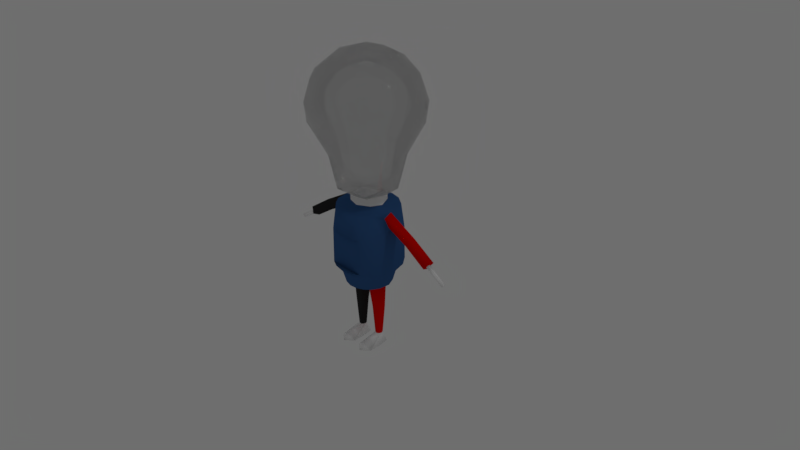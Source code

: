 # Source: bulb_player.blend  (saved by Blender 2.79.0; exported with 4.5.12 LTS)
import bpy
from mathutils import Matrix  # noqa: F401  (used for matrix-valued properties, if any)

bpy.ops.wm.read_factory_settings(use_empty=True)
scene = bpy.context.scene
scene.name = 'Scene'

# ---- collections
col_collection_1 = bpy.data.collections.new('Collection 1'); scene.collection.children.link(col_collection_1)

# ---- materials (node trees are filled in below, after node groups)
mat_wire = bpy.data.materials.new('wire')
mat_wire.alpha_threshold = 0.0
mat_wire.roughness = 0.5
mat_red_arm = bpy.data.materials.new('red_arm')
mat_red_arm.alpha_threshold = 0.0
mat_red_arm.roughness = 0.5
mat_black_arm = bpy.data.materials.new('black_arm')
mat_black_arm.alpha_threshold = 0.0
mat_black_arm.roughness = 0.5
mat_body = bpy.data.materials.new('body')
mat_body.alpha_threshold = 0.0
mat_body.roughness = 0.5
mat_glass = bpy.data.materials.new('glass')
mat_glass.alpha_threshold = 0.0
mat_glass.roughness = 0.5

# ---- material node trees
mat_wire.use_nodes = True; mat_wire.node_tree.nodes.clear()
_N = mat_wire.node_tree.nodes; _L = mat_wire.node_tree.links
n0 = _N.new('ShaderNodeOutputMaterial'); n0.name = 'Material Output'; n0.location = (300, 300)
n1 = _N.new('ShaderNodeBsdfDiffuse'); n1.name = 'Diffuse BSDF'; n1.location = (10, 300)
n1.inputs[0].default_value = (1.0, 1.0, 1.0, 1.0)
_L.new(n1.outputs[0], n0.inputs[0])
n0.is_active_output = True
mat_red_arm.use_nodes = True; mat_red_arm.node_tree.nodes.clear()
_N = mat_red_arm.node_tree.nodes; _L = mat_red_arm.node_tree.links
n0 = _N.new('ShaderNodeOutputMaterial'); n0.name = 'Material Output'; n0.location = (300, 300)
n1 = _N.new('ShaderNodeBsdfDiffuse'); n1.name = 'Diffuse BSDF'; n1.location = (10, 300)
n1.inputs[0].default_value = (0.8, 0.002071, 0.0, 1.0)
_L.new(n1.outputs[0], n0.inputs[0])
n0.is_active_output = True
mat_black_arm.use_nodes = True; mat_black_arm.node_tree.nodes.clear()
_N = mat_black_arm.node_tree.nodes; _L = mat_black_arm.node_tree.links
n0 = _N.new('ShaderNodeOutputMaterial'); n0.name = 'Material Output'; n0.location = (300, 300)
n1 = _N.new('ShaderNodeBsdfDiffuse'); n1.name = 'Diffuse BSDF'; n1.location = (10, 300)
n1.inputs[0].default_value = (0.02721, 0.02721, 0.02721, 1.0)
_L.new(n1.outputs[0], n0.inputs[0])
n0.is_active_output = True
mat_body.use_nodes = True; mat_body.node_tree.nodes.clear()
_N = mat_body.node_tree.nodes; _L = mat_body.node_tree.links
n0 = _N.new('ShaderNodeOutputMaterial'); n0.name = 'Material Output'; n0.location = (300, 300)
n1 = _N.new('ShaderNodeBsdfDiffuse'); n1.name = 'Diffuse BSDF'; n1.location = (10, 300)
n1.inputs[0].default_value = (0.03574, 0.1062, 0.281, 1.0)
_L.new(n1.outputs[0], n0.inputs[0])
n0.is_active_output = True
mat_glass.use_nodes = True; mat_glass.node_tree.nodes.clear()
_N = mat_glass.node_tree.nodes; _L = mat_glass.node_tree.links
n0 = _N.new('ShaderNodeBsdfGlass'); n0.name = 'Glass BSDF'; n0.location = (-91, 243)
n0.distribution = 'BECKMANN'
n0.inputs[0].default_value = (0.8, 0.8, 0.8, 1.0)
n0.inputs[2].default_value = 1.45
n1 = _N.new('ShaderNodeOutputMaterial'); n1.name = 'Material Output'; n1.location = (300, 300)
n2 = _N.new('ShaderNodeMixShader'); n2.name = 'Mix Shader'; n2.location = (139, 279)
n3 = _N.new('ShaderNodeBsdfTransparent'); n3.name = 'Transparent BSDF'; n3.location = (84, 457)
_L.new(n0.outputs[0], n2.inputs[1])
_L.new(n3.outputs[0], n2.inputs[2])
_L.new(n2.outputs[0], n1.inputs[0])
n1.is_active_output = True

# ---- world
world_world = bpy.data.worlds.new('World'); scene.world = world_world
world_world.color = (0.1574, 0.1574, 0.1574)
world_world.use_sun_shadow = False
world_world.sun_shadow_jitter_overblur = 0.0
world_world.cycles.sampling_method = 'MANUAL'

# ---- cameras
cam_camera = bpy.data.cameras.new('Camera')
cam_camera.clip_end = 100.0
cam_camera.lens = 35.0
cam_camera.sensor_width = 32.0
cam_camera.sensor_height = 18.0
cam_camera.ortho_scale = 7.314
cam_camera.dof.focus_distance = 0.0

# ---- lights
light_lamp = bpy.data.lights.new('Lamp', 'POINT')
light_lamp.transmission_factor = 0.0
light_lamp.cutoff_distance = 30.0
light_lamp.energy = 100.0
light_lamp.shadow_buffer_clip_start = 1.001
light_lamp.shadow_soft_size = 0.1
light_lamp.shadow_maximum_resolution = 0.006
light_lamp.use_absolute_resolution = True

# ---- meshes
me_cylinder_008 = bpy.data.meshes.new('Cylinder.008')
me_cylinder_008.from_pydata([(-0.007324, 0.2979, -0.8335), (-0.001143, 0.4037, 0.2524), (0.1393, 0.2621, -0.8335), (0.1538, 0.3691, 0.2524), (0.2326, 0.1883, -0.8335), (0.2957, 0.2775, 0.2524), (0.3001, 0.0582, -0.8335), (0.39, 0.1062, 0.2524), (0.2936, -0.0926, -0.8335), (0.4028, 0.00415, 0.2524), (0.2417, -0.195, -0.8335), (0.3338, -0.2411, 0.2524), (0.169, -0.2616, -0.8335), (0.07916, -0.3034, -0.8335), (0.1842, -0.3669, 0.2524), (-0.02952, -0.3122, -0.8335), (0.03161, -0.4103, 0.2524), (-0.1387, -0.2806, -0.8335), (-0.1575, -0.3826, 0.2524), (-0.2508, -0.1862, -0.8335), (-0.2874, -0.2913, 0.2524), (-0.3631, -0.1903, 0.2524), (-0.3025, -0.04442, -0.8335), (-0.4064, 0.005451, 0.2502), (-0.3881, 0.1198, 0.2524), (-0.2864, 0.1013, -0.8335), (-0.1767, 0.2419, -0.8335), (-0.3109, 0.2584, 0.2524), (-0.1865, 0.3569, 0.2524), (0.04662, 0.4456, -0.06055), (0.2194, 0.3908, -0.06602), (0.3179, 0.314, -0.06668), (0.4007, 0.2044, -0.07134), (0.4499, 0.03927, -0.0659), (0.4325, -0.1367, -0.0659), (0.3514, -0.2884, -0.06063), (0.2495, -0.3801, -0.06668), (0.138, -0.4362, -0.06667), (-0.001144, -0.4561, -0.06668), (-0.125, -0.4408, -0.06666), (-0.2518, -0.3801, -0.06668), (-0.3537, -0.2884, -0.06063), (-0.4356, -0.1368, -0.07711), (-0.4523, -0.00499, -0.06668), (-0.4348, 0.1267, -0.0659), (-0.3514, 0.2827, -0.0659), (-0.2184, 0.3918, -0.06063), (-0.08916, 0.4375, -0.06668), (0.1315, 0.4328, -0.5433), (0.289, 0.3487, -0.5433), (0.4022, 0.2108, -0.5433), (0.4541, 0.04001, -0.5433), (0.4367, -0.1376, -0.5433), (0.3524, -0.2961, -0.5378), (0.2526, -0.3875, -0.5428), (0.1343, -0.4415, -0.5428), (-0.001144, -0.4603, -0.5428), (-0.1416, -0.4402, -0.5428), (-0.2541, -0.3836, -0.5428), (-0.3573, -0.2931, -0.5387), (-0.4395, -0.1331, -0.5477), (-0.4564, 0.03969, -0.5433), (-0.4047, 0.2105, -0.5433), (-0.2915, 0.3485, -0.5433), (-0.1754, 0.4157, -0.5428), (-0.04131, 0.4499, -0.5477), (-0.03364, 0.006685, -0.9097), (-0.1625, -0.1596, 0.3969), (-0.1625, -0.1596, 0.2896), (0.01041, -0.2143, 0.2912), (-0.2391, -0.007016, 0.2821), (0.1763, -0.1294, 0.2938), (0.2248, 0.02374, 0.2852), (-0.1738, 0.1569, 0.2894), (-0.003691, 0.2234, 0.291), (0.1452, 0.1861, 0.2931), (0.01041, -0.2143, 0.3958), (-0.2391, -0.007016, 0.3967), (0.1763, -0.1294, 0.3962), (0.2248, 0.02374, 0.3948), (-0.1738, 0.1569, 0.3975), (-0.003691, 0.2234, 0.3963), (0.1452, 0.1861, 0.3962), (0.2777, -0.2342, -0.6566), (-0.2832, -0.2304, -0.6574), (-0.006447, -0.365, -0.657), (-0.3387, -0.1239, -0.6575), (-0.09948, -0.3516, -0.6571), (0.1984, -0.3075, -0.6567), (-0.1197, -0.3458, -0.6572), (-0.3476, -0.09941, -0.6575), (-0.3586, 0.01579, -0.6575), (0.3563, 0.03485, -0.6564), (0.1034, -0.3509, -0.6568), (0.3435, -0.1106, -0.6565), (-0.1942, -0.3083, -0.6573), (-0.02929, 0.3513, -0.657), (0.3217, 0.1485, -0.6565), (-0.1491, 0.3178, -0.6572), (-0.3556, 0.04276, -0.6575), (0.08579, 0.3396, -0.6569), (0.2341, 0.2638, -0.6566), (-0.2261, 0.2734, -0.6573), (0.3095, 0.1721, -0.6565), (0.1125, 0.3331, -0.6568), (0.2172, 0.2772, -0.6567), (-0.3213, 0.1559, -0.6575), (-0.4263, -0.05183, 0.06364), (-0.3969, -0.09047, 0.1878), (-0.411, 0.09058, 0.1307), (-1.086, 0.06844, -0.2041), (-1.108, -0.04343, -0.1705), (-1.057, -0.07298, -0.251), (-1.035, 0.01066, -0.286), (-0.7114, -0.01333, -0.08246), (-0.7234, -0.05684, -0.0645), (-0.7519, -0.07508, -0.02158), (-0.7795, -0.05958, 0.01999), (-0.7912, -0.01684, 0.03762), (-0.7264, 0.04153, -0.0599), (-0.7796, 0.04188, 0.02021), (-0.7544, 0.07163, -0.01779), (-1.317, -0.001702, -0.4119), (-1.325, -0.03361, -0.3985), (-1.345, -0.02234, -0.3678), (-1.337, 0.02034, -0.3806), (-1.187, 0.02034, -0.289), (-1.195, -0.02234, -0.2762), (-1.176, -0.03361, -0.3069), (-1.167, -0.001702, -0.3203), (-1.057, -0.001702, -0.2501), (-1.066, -0.03361, -0.2367), (-1.085, -0.02234, -0.206), (-1.077, 0.02034, -0.2188), (0.4131, 0.0804, 0.1297), (0.4231, -0.05074, 0.06486), (0.3902, -0.08957, 0.1889), (1.082, 0.06844, -0.2041), (1.103, -0.04343, -0.1705), (1.052, -0.07298, -0.251), (1.03, 0.01066, -0.286), (0.7068, -0.01333, -0.08246), (0.7188, -0.05684, -0.0645), (0.7473, -0.07508, -0.02158), (0.7749, -0.05958, 0.01999), (0.7866, -0.01684, 0.03762), (0.7218, 0.04153, -0.0599), (0.775, 0.04188, 0.02021), (0.7498, 0.07163, -0.01779), (1.312, -0.001702, -0.4119), (1.321, -0.03361, -0.3985), (1.34, -0.02234, -0.3678), (1.332, 0.02034, -0.3806), (1.182, 0.02034, -0.289), (1.191, -0.02234, -0.2762), (1.171, -0.03361, -0.3069), (1.163, -0.001702, -0.3203), (1.053, -0.001702, -0.2501), (1.061, -0.03361, -0.2367), (1.081, -0.02234, -0.206), (1.073, 0.02034, -0.2188), (-0.1863, 0.02902, -1.579), (-0.2016, 0.0784, -0.866), (-0.1163, 0.02902, -1.579), (-0.06239, 0.07987, -0.8953), (-0.1863, -0.039, -1.579), (-0.2051, -0.09361, -0.8558), (-0.1163, -0.039, -1.579), (-0.06381, -0.1126, -0.8974), (-0.2115, 0.04943, -1.187), (-0.0911, 0.04943, -1.187), (-0.0911, -0.05941, -1.187), (-0.2115, -0.05941, -1.187), (-0.1513, 0.04703, -1.579), (-0.1413, 0.1214, -0.8776), (-0.1513, -0.05701, -1.579), (-0.1367, -0.1419, -0.8711), (-0.1513, -0.08823, -1.187), (-0.1513, 0.07825, -1.187), (-0.1024, -0.004991, -1.579), (-0.2002, -0.004991, -1.579), (-0.2397, -0.003754, -0.8504), (-0.2355, -0.004991, -1.187), (-0.06712, -0.004991, -1.187), (-0.2232, 0.06562, -1.715), (-0.07941, 0.06562, -1.715), (-0.2642, -0.2588, -1.715), (-0.03847, -0.2588, -1.715), (-0.1513, 0.09119, -1.715), (-0.1513, -0.3518, -1.715), (-0.05078, -0.08306, -1.715), (-0.2518, -0.08306, -1.715), (-0.1513, -0.08306, -1.715), (-0.1513, -0.2957, -1.615), (0.06242, 0.08074, -0.8963), (0.1659, -0.1336, -0.8548), (0.2273, -0.08741, -0.8523), (0.2527, -0.004991, -0.8523), (0.219, 0.07783, -0.8624), (0.1587, 0.1235, -0.8687), (0.04008, -0.007195, -0.9102), (0.07559, -0.08781, -0.8958), (0.1327, 0.02902, -1.579), (0.2026, 0.02902, -1.579), (0.1327, -0.039, -1.579), (0.2026, -0.039, -1.579), (0.1074, 0.04943, -1.187), (0.2279, 0.04943, -1.187), (0.2279, -0.05941, -1.187), (0.1074, -0.05941, -1.187), (0.1677, 0.04703, -1.579), (0.1677, -0.05701, -1.579), (0.1677, -0.08823, -1.187), (0.1677, 0.07825, -1.187), (0.2166, -0.004991, -1.579), (0.1188, -0.004991, -1.579), (0.08347, -0.004991, -1.187), (0.2519, -0.004991, -1.187), (0.09576, 0.06562, -1.715), (0.2396, 0.06562, -1.715), (0.05482, -0.2588, -1.715), (0.2805, -0.2588, -1.715), (0.1677, 0.09119, -1.715), (0.1677, -0.3518, -1.715), (0.2682, -0.08306, -1.715), (0.06713, -0.08306, -1.715), (0.1677, -0.08306, -1.715), (0.1677, -0.2957, -1.615)], [], [(30, 5, 31), (31, 5, 32), (7, 134, 33, 32), (11, 35, 34), (14, 37, 36), (16, 38, 37), (18, 40, 39), (41, 21, 42), (1, 29, 47), (46, 64, 63), (45, 63, 62), (44, 62, 61), (30, 49, 48), (29, 48, 65), (48, 104, 100), (49, 101, 105), (50, 97, 103), (57, 89, 87), (60, 90, 86), (61, 99, 91), (36, 35, 11, 14), (3, 5, 30), (5, 7, 32), (7, 9, 134), (9, 11, 34, 135, 136), (3, 30, 29, 1), (39, 38, 16, 18), (14, 16, 37), (20, 41, 40, 18), (44, 43, 107, 109), (20, 21, 41), (21, 23, 108, 107, 42), (45, 44, 109, 24, 27), (46, 45, 27, 28), (14, 11, 71, 69, 16), (47, 46, 28, 1), (47, 65, 64, 46), (22, 25, 26, 174, 162, 181), (47, 29, 65), (61, 60, 42, 43), (45, 46, 63), (44, 45, 62), (43, 44, 61), (42, 60, 59, 41), (59, 58, 40, 41), (36, 54, 53, 35), (53, 52, 34, 35), (52, 51, 33, 34), (51, 50, 32, 33), (50, 49, 31, 32), (8, 6, 92, 94), (30, 31, 49), (29, 30, 48), (65, 48, 100, 96), (48, 49, 105, 104), (49, 50, 103, 101), (50, 51, 92, 97), (10, 8, 94, 83), (12, 10, 83, 88), (55, 93, 88, 54), (56, 85, 93, 55), (19, 17, 95, 84), (56, 57, 87, 85), (57, 58, 95, 89), (26, 25, 106, 102), (59, 60, 86, 84), (60, 61, 91, 90), (61, 62, 106, 99), (0, 26, 98, 96), (63, 64, 98, 102), (37, 38, 39, 40, 36), (58, 57, 56, 55, 54), (195, 12, 13, 201), (194, 164, 0), (164, 194, 200, 66), (16, 69, 68, 20, 18), (75, 74, 81, 82), (23, 70, 73, 27, 24), (5, 3, 1, 74, 75), (27, 73, 74, 1, 28), (72, 75, 82, 79), (20, 68, 70, 23, 21), (71, 72, 79, 78), (75, 72, 9, 7, 5), (68, 69, 76, 67), (69, 71, 78, 76), (73, 70, 77, 80), (72, 71, 11, 9), (70, 68, 67, 77), (74, 73, 80, 81), (78, 79, 82, 81, 80, 77, 67, 76), (86, 90, 22, 19), (83, 94, 52, 53), (88, 93, 13, 12), (84, 95, 58, 59), (89, 95, 17), (84, 86, 19), (94, 92, 51, 52), (87, 89, 17, 15), (88, 83, 53, 54), (93, 85, 15, 13), (85, 87, 15), (90, 91, 22), (100, 104, 2, 0), (96, 100, 0), (101, 103, 4), (103, 97, 6, 4), (99, 106, 25), (102, 98, 26), (105, 101, 4, 2), (104, 105, 2), (97, 92, 6), (91, 99, 25, 22), (102, 106, 62, 63), (96, 98, 64, 65), (107, 43, 42), (109, 23, 24), (110, 120, 121), (111, 117, 118), (112, 115, 116), (113, 119, 114), (110, 111, 118, 120), (111, 112, 116, 117), (112, 113, 114, 115), (113, 110, 121, 119), (108, 107, 109, 23), (116, 115, 107, 108), (117, 116, 108), (115, 114, 107), (118, 117, 108, 23), (133, 126, 127, 132), (119, 121, 109), (120, 118, 23), (114, 119, 109, 107), (121, 120, 23, 109), (128, 123, 122, 129), (126, 125, 124, 127), (132, 127, 128, 131), (130, 129, 126, 133), (110, 133, 132, 111), (113, 130, 133, 110), (125, 122, 123, 124), (131, 128, 129, 130), (127, 124, 123, 128), (111, 132, 131, 112), (129, 122, 125, 126), (112, 131, 130, 113), (134, 135, 34, 33), (137, 148, 147), (138, 145, 144), (139, 143, 142), (140, 141, 146), (137, 147, 145, 138), (138, 144, 143, 139), (139, 142, 141, 140), (140, 146, 148, 137), (136, 9, 134, 135), (143, 136, 135, 142), (144, 136, 143), (142, 135, 141), (145, 9, 136, 144), (160, 159, 154, 153), (146, 134, 148), (147, 9, 145), (141, 135, 134, 146), (148, 134, 9, 147), (155, 156, 149, 150), (153, 154, 151, 152), (159, 158, 155, 154), (157, 160, 153, 156), (137, 138, 159, 160), (140, 137, 160, 157), (152, 151, 150, 149), (158, 157, 156, 155), (154, 155, 150, 151), (138, 139, 158, 159), (156, 153, 152, 149), (139, 140, 157, 158), (178, 174, 164, 170), (183, 66, 168, 171), (177, 176, 166, 172), (182, 181, 162, 169), (165, 180, 191, 186), (180, 182, 169, 161), (175, 177, 172, 165), (179, 183, 171, 167), (173, 178, 170, 163), (161, 169, 178, 173), (167, 171, 177, 175), (179, 167, 187, 190), (171, 168, 176, 177), (169, 162, 174, 178), (180, 161, 184, 191), (163, 170, 183, 179), (165, 172, 182, 180), (181, 166, 176, 19, 22), (167, 175, 193, 187), (172, 166, 181, 182), (170, 164, 66, 183), (192, 189, 186, 191), (190, 187, 189, 192), (185, 190, 192, 188), (188, 192, 191, 184), (163, 179, 190, 185), (175, 165, 186, 193), (161, 173, 188, 184), (173, 163, 185, 188), (187, 193, 189), (193, 186, 189), (164, 174, 26), (195, 201, 200, 194, 199, 198, 197, 196), (196, 197, 8, 10, 12, 195), (213, 199, 198, 207), (217, 197, 196, 208), (212, 195, 201, 209), (216, 200, 194, 206), (204, 215, 225, 220), (194, 0, 2, 4, 199), (215, 216, 206, 202), (211, 212, 209, 204), (214, 217, 208, 205), (210, 213, 207, 203), (202, 206, 213, 210), (205, 208, 212, 211), (214, 205, 221, 224), (208, 196, 195, 212), (206, 194, 199, 213), (215, 202, 218, 225), (0, 164, 26), (203, 207, 217, 214), (204, 209, 216, 215), (205, 211, 227, 221), (209, 201, 200, 216), (207, 198, 197, 217), (226, 223, 220, 225), (224, 221, 223, 226), (219, 224, 226, 222), (222, 226, 225, 218), (203, 214, 224, 219), (211, 204, 220, 227), (202, 210, 222, 218), (210, 203, 219, 222), (221, 227, 223), (227, 220, 223), (201, 168, 66, 200), (201, 13, 15, 168), (168, 15, 17, 19, 176), (8, 197, 6), (6, 197, 198, 199, 4), (54, 36, 40, 58)])
me_cylinder_008.polygons.foreach_set('use_smooth', [True] * 250)
me_cylinder_008.polygons.foreach_set('material_index', [3, 3, 3, 3, 3, 3, 3, 3, 3, 3, 3, 3, 3, 3, 3, 3, 3, 3, 3, 3, 3, 3, 3, 3, 3, 3, 3, 3, 3, 3, 3, 3, 3, 3, 3, 3, 3, 3, 3, 3, 3, 3, 3, 3, 3, 3, 3, 3, 3, 3, 3, 3, 3, 3, 3, 3, 3, 3, 3, 3, 3, 3, 3, 3, 3, 3, 3, 3, 3, 3, 3, 3, 3, 3, 3, 3, 0, 3, 3, 3, 0, 3, 0, 3, 0, 0, 0, 3, 0, 0, 0, 3, 3, 3, 3, 3, 3, 3, 3, 3, 3, 3, 3, 3, 3, 3, 3, 3, 3, 3, 3, 3, 3, 3, 3, 3, 3, 2, 2, 2, 2, 2, 2, 2, 2, 3, 2, 2, 2, 2, 0, 2, 2, 2, 2, 0, 0, 0, 0, 2, 2, 0, 0, 0, 2, 0, 2, 3, 1, 1, 1, 1, 1, 1, 1, 1, 3, 1, 1, 1, 1, 0, 1, 1, 1, 1, 0, 0, 0, 0, 1, 1, 0, 0, 0, 1, 0, 1, 2, 2, 2, 2, 0, 2, 2, 2, 2, 2, 2, 0, 2, 2, 0, 2, 2, 3, 0, 2, 2, 0, 0, 0, 0, 0, 0, 0, 0, 0, 0, 3, 1, 3, 1, 1, 1, 1, 0, 3, 1, 1, 1, 1, 1, 1, 0, 1, 1, 0, 3, 1, 1, 0, 1, 1, 0, 0, 0, 0, 0, 0, 0, 0, 0, 0, 3, 3, 3, 3, 3, 3])
_uv = me_cylinder_008.uv_layers.new(name='UVMap')
_uv.uv.foreach_set('vector', [0.827, 0.1347, 0.8545, 0.01719, 0.8632, 0.1354, 0.2413, 0.7634, 0.2277, 0.8821, 0.2032, 0.761, 0.167, 0.8813, 0.158, 0.8356, 0.1436, 0.7627, 0.2032, 0.761, 0.03734, 0.8821, 0.01994, 0.7657, 0.07815, 0.7629, 0.3822, 0.01664, 0.3995, 0.135, 0.3581, 0.1351, 0.4388, 0.01655, 0.4511, 0.135, 0.3995, 0.135, 0.5087, 0.01659, 0.5436, 0.1351, 0.4969, 0.135, 0.05639, 0.1328, 0.09279, 0.01657, 0.1161, 0.1389, 0.7452, 0.01655, 0.7633, 0.1324, 0.713, 0.1349, 0.665, 0.1331, 0.6815, 0.3119, 0.6383, 0.3127, 0.2656, 0.1348, 0.2868, 0.3121, 0.2419, 0.3121, 0.2127, 0.1347, 0.2419, 0.3121, 0.1819, 0.3121, 0.827, 0.1347, 0.8531, 0.3122, 0.7952, 0.3117, 0.7633, 0.1324, 0.7952, 0.3117, 0.7313, 0.3134, 0.7952, 0.3117, 0.7985, 0.3323, 0.7862, 0.3323, 0.8531, 0.3122, 0.8543, 0.3327, 0.8466, 0.3326, 0.2049, 0.5857, 0.197, 0.5654, 0.2074, 0.5655, 0.503, 0.3118, 0.5059, 0.3327, 0.4966, 0.3327, 0.1177, 0.3137, 0.1222, 0.3329, 0.1105, 0.3329, 0.1819, 0.3121, 0.1878, 0.3329, 0.1756, 0.3329, 0.3581, 0.1351, 0.3201, 0.133, 0.3264, 0.01688, 0.3822, 0.01664, 0.8024, 0.01667, 0.8545, 0.01719, 0.827, 0.1347, 0.2277, 0.8821, 0.167, 0.8813, 0.2032, 0.761, 0.167, 0.8813, 0.109, 0.8813, 0.158, 0.8356, 0.109, 0.8813, 0.03734, 0.8821, 0.07815, 0.7629, 0.09445, 0.8254, 0.08369, 0.8579, 0.8024, 0.01667, 0.827, 0.1347, 0.7633, 0.1324, 0.7452, 0.01655, 0.4969, 0.135, 0.4511, 0.135, 0.4388, 0.01655, 0.5087, 0.01659, 0.3822, 0.01664, 0.4388, 0.01655, 0.3995, 0.135, 0.5565, 0.01676, 0.581, 0.133, 0.5436, 0.1351, 0.5087, 0.01659, 0.2127, 0.1347, 0.1653, 0.135, 0.1582, 0.07642, 0.2096, 0.06049, 0.05197, 0.01659, 0.09279, 0.01657, 0.05639, 0.1328, 0.09279, 0.01657, 0.1509, 0.01655, 0.1239, 0.04015, 0.1345, 0.0744, 0.1161, 0.1389, 0.2656, 0.1348, 0.2127, 0.1347, 0.2096, 0.06049, 0.2078, 0.01655, 0.2547, 0.01656, 0.665, 0.1331, 0.6154, 0.136, 0.63, 0.01791, 0.6764, 0.01707, 0.5824, 0.6434, 0.5528, 0.7096, 0.4971, 0.6646, 0.5106, 0.5967, 0.5824, 0.5845, 0.713, 0.1349, 0.665, 0.1331, 0.6764, 0.01707, 0.7452, 0.01655, 0.713, 0.1349, 0.7313, 0.3134, 0.6815, 0.3119, 0.665, 0.1331, 0.6566, 0.5054, 0.7179, 0.4668, 0.8059, 0.4662, 0.7658, 0.5134, 0.7219, 0.491, 0.6766, 0.5001, 0.713, 0.1349, 0.7633, 0.1324, 0.7313, 0.3134, 0.1819, 0.3121, 0.1177, 0.3137, 0.1161, 0.1389, 0.1653, 0.135, 0.6154, 0.136, 0.665, 0.1331, 0.6383, 0.3127, 0.2127, 0.1347, 0.2656, 0.1348, 0.2419, 0.3121, 0.1653, 0.135, 0.2127, 0.1347, 0.1819, 0.3121, 0.1161, 0.1389, 0.1177, 0.3137, 0.0549, 0.3104, 0.05639, 0.1328, 0.0549, 0.3104, 0.01649, 0.3119, 0.01762, 0.1351, 0.05639, 0.1328, 0.3581, 0.1351, 0.357, 0.3119, 0.3198, 0.3103, 0.3201, 0.133, 0.01649, 0.5885, 0.07729, 0.5856, 0.07815, 0.7629, 0.01994, 0.7657, 0.07729, 0.5856, 0.1433, 0.5854, 0.1436, 0.7627, 0.07815, 0.7629, 0.1433, 0.5854, 0.2049, 0.5857, 0.2032, 0.761, 0.1436, 0.7627, 0.2049, 0.5857, 0.2527, 0.5866, 0.2413, 0.7634, 0.2032, 0.761, 0.0835, 0.4658, 0.158, 0.4655, 0.1458, 0.5651, 0.07834, 0.5653, 0.827, 0.1347, 0.8632, 0.1354, 0.8531, 0.3122, 0.7633, 0.1324, 0.827, 0.1347, 0.7952, 0.3117, 0.7313, 0.3134, 0.7952, 0.3117, 0.7862, 0.3323, 0.7331, 0.3324, 0.7952, 0.3117, 0.8531, 0.3122, 0.8466, 0.3326, 0.7985, 0.3323, 0.2527, 0.5866, 0.2049, 0.5857, 0.2074, 0.5655, 0.2471, 0.5662, 0.2049, 0.5857, 0.1433, 0.5854, 0.1458, 0.5651, 0.197, 0.5654, 0.03119, 0.4665, 0.0835, 0.4658, 0.07834, 0.5653, 0.01918, 0.5661, 0.3675, 0.4325, 0.3314, 0.4327, 0.3219, 0.3327, 0.3588, 0.3326, 0.4009, 0.3118, 0.4028, 0.3326, 0.3588, 0.3326, 0.357, 0.3119, 0.4511, 0.3118, 0.4536, 0.3326, 0.4028, 0.3326, 0.4009, 0.3118, 0.5744, 0.4327, 0.5194, 0.4325, 0.5402, 0.3329, 0.5809, 0.3331, 0.4511, 0.3118, 0.503, 0.3118, 0.4966, 0.3327, 0.4536, 0.3326, 0.503, 0.3118, 0.5445, 0.3119, 0.5402, 0.3329, 0.5059, 0.3327, 0.2772, 0.4324, 0.2159, 0.4324, 0.2374, 0.3329, 0.2851, 0.3329, 0.0549, 0.3104, 0.1177, 0.3137, 0.1105, 0.3329, 0.05822, 0.3329, 0.1177, 0.3137, 0.1819, 0.3121, 0.1756, 0.3329, 0.1222, 0.3329, 0.1819, 0.3121, 0.2419, 0.3121, 0.2374, 0.3329, 0.1878, 0.3329, 0.7425, 0.4323, 0.6587, 0.4331, 0.6776, 0.3329, 0.7331, 0.3324, 0.6383, 0.3127, 0.6815, 0.3119, 0.6776, 0.3329, 0.6418, 0.3335, 0.9035, 0.3826, 0.8962, 0.331, 0.9018, 0.2849, 0.9243, 0.2379, 0.9243, 0.4241, 0.9238, 0.2048, 0.9032, 0.1628, 0.8962, 0.1106, 0.9035, 0.06034, 0.9238, 0.01655, 0.0, 0.0, 0.0, 0.0, 0.0, 0.0, 0.0, 0.0, 0.8233, 0.6201, 0.7764, 0.5622, 0.8795, 0.5147, 0.0, 0.0, 0.0, 0.0, 0.0, 0.0, 0.0, 0.0, 0.5824, 0.5845, 0.5106, 0.5967, 0.4736, 0.5405, 0.5078, 0.4826, 0.5534, 0.5197, 0.945, 0.5848, 0.9446, 0.5296, 0.9835, 0.5296, 0.9832, 0.5848, 0.4055, 0.4658, 0.4115, 0.5286, 0.3598, 0.5686, 0.3097, 0.53, 0.3512, 0.4884, 0.3643, 0.7487, 0.3174, 0.7073, 0.2893, 0.6554, 0.3533, 0.6361, 0.3817, 0.6855, 0.3097, 0.53, 0.3598, 0.5686, 0.3533, 0.6361, 0.2893, 0.6554, 0.2872, 0.5845, 0.8972, 0.8542, 0.9008, 0.7963, 0.9389, 0.7961, 0.9378, 0.854, 0.5078, 0.4826, 0.4736, 0.5405, 0.4115, 0.5286, 0.4055, 0.4658, 0.4642, 0.4658, 0.901, 0.9122, 0.8972, 0.8542, 0.9378, 0.854, 0.9389, 0.9121, 0.3817, 0.6855, 0.4475, 0.6975, 0.4924, 0.7535, 0.4348, 0.765, 0.3643, 0.7487, 0.8246, 0.922, 0.8253, 0.858, 0.864, 0.858, 0.8643, 0.922, 0.8253, 0.858, 0.8261, 0.7961, 0.864, 0.7961, 0.864, 0.858, 0.4762, 0.9151, 0.4736, 0.8581, 0.516, 0.8582, 0.5162, 0.9152, 0.4475, 0.6975, 0.4971, 0.6646, 0.5528, 0.7096, 0.4924, 0.7535, 0.4736, 0.8581, 0.4765, 0.7981, 0.5162, 0.7981, 0.516, 0.8582, 0.9446, 0.5296, 0.9435, 0.4662, 0.9835, 0.4662, 0.9835, 0.5296, 0.4394, 0.9166, 0.3964, 0.9578, 0.3295, 0.9578, 0.2928, 0.9142, 0.2872, 0.8466, 0.3311, 0.7981, 0.3943, 0.7987, 0.4406, 0.8474, 0.1105, 0.3329, 0.1222, 0.3329, 0.1457, 0.4324, 0.07293, 0.4324, 0.01918, 0.5661, 0.07834, 0.5653, 0.07729, 0.5856, 0.01649, 0.5885, 0.3588, 0.3326, 0.4028, 0.3326, 0.412, 0.4324, 0.3675, 0.4325, 0.5809, 0.3331, 0.5402, 0.3329, 0.5445, 0.3119, 0.5824, 0.3106, 0.5059, 0.3327, 0.5402, 0.3329, 0.5194, 0.4325, 0.05822, 0.3329, 0.1105, 0.3329, 0.07293, 0.4324, 0.07834, 0.5653, 0.1458, 0.5651, 0.1433, 0.5854, 0.07729, 0.5856, 0.4966, 0.3327, 0.5059, 0.3327, 0.5194, 0.4325, 0.4657, 0.4324, 0.3588, 0.3326, 0.3219, 0.3327, 0.3198, 0.3103, 0.357, 0.3119, 0.4028, 0.3326, 0.4536, 0.3326, 0.4657, 0.4324, 0.412, 0.4324, 0.4536, 0.3326, 0.4966, 0.3327, 0.4657, 0.4324, 0.1222, 0.3329, 0.1756, 0.3329, 0.1457, 0.4324, 0.7862, 0.3323, 0.7985, 0.3323, 0.8147, 0.4325, 0.7425, 0.4323, 0.7331, 0.3324, 0.7862, 0.3323, 0.7425, 0.4323, 0.2471, 0.5662, 0.2074, 0.5655, 0.2195, 0.4662, 0.2074, 0.5655, 0.197, 0.5654, 0.158, 0.4655, 0.2195, 0.4662, 0.1878, 0.3329, 0.2374, 0.3329, 0.2159, 0.4324, 0.6418, 0.3335, 0.6776, 0.3329, 0.6587, 0.4331, 0.8466, 0.3326, 0.8543, 0.3327, 0.8603, 0.4331, 0.8147, 0.4325, 0.7985, 0.3323, 0.8466, 0.3326, 0.8147, 0.4325, 0.197, 0.5654, 0.1458, 0.5651, 0.158, 0.4655, 0.1756, 0.3329, 0.1878, 0.3329, 0.2159, 0.4324, 0.1457, 0.4324, 0.2851, 0.3329, 0.2374, 0.3329, 0.2419, 0.3121, 0.2868, 0.3121, 0.7331, 0.3324, 0.6776, 0.3329, 0.6815, 0.3119, 0.7313, 0.3134, 0.1582, 0.07642, 0.1653, 0.135, 0.1161, 0.1389, 0.1956, 0.06162, 0.1509, 0.01655, 0.2078, 0.01655, 0.0, 0.0, 0.0, 0.0, 0.0, 0.0, 0.0, 0.0, 0.0, 0.0, 0.0, 0.0, 0.0, 0.0, 0.0, 0.0, 0.0, 0.0, 0.0, 0.0, 0.0, 0.0, 0.0, 0.0, 0.0, 0.0, 0.0, 0.0, 0.0, 0.0, 0.0, 0.0, 0.0, 0.0, 0.0, 0.0, 0.0, 0.0, 0.0, 0.0, 0.0, 0.0, 0.0, 0.0, 0.0, 0.0, 0.0, 0.0, 0.0, 0.0, 0.0, 0.0, 0.0, 0.0, 0.0, 0.0, 0.0, 0.0, 0.0, 0.0, 0.0, 0.0, 0.0, 0.0, 0.0, 0.0, 0.0, 0.0, 0.0, 0.0, 0.0, 0.0, 0.0, 0.0, 0.0, 0.0, 0.0, 0.0, 0.0, 0.0, 0.0, 0.0, 0.0, 0.0, 0.0, 0.0, 0.0, 0.0, 0.0, 0.0, 0.0, 0.0, 0.0, 0.0, 0.0, 0.0, 0.0, 0.0, 0.0, 0.0, 0.0, 0.0, 0.0, 0.0, 0.0, 0.0, 0.0, 0.0, 0.0, 0.0, 0.0, 0.0, 0.0, 0.0, 0.0, 0.0, 0.0, 0.0, 0.0, 0.0, 0.0, 0.0, 0.0, 0.0, 0.0, 0.0, 0.0, 0.0, 0.0, 0.0, 0.0, 0.0, 0.0, 0.0, 0.0, 0.0, 0.0, 0.0, 0.0, 0.0, 0.0, 0.0, 0.0, 0.0, 0.0, 0.0, 0.0, 0.0, 0.0, 0.0, 0.0, 0.0, 0.0, 0.0, 0.0, 0.0, 0.0, 0.0, 0.0, 0.0, 0.0, 0.0, 0.0, 0.0, 0.0, 0.0, 0.0, 0.0, 0.0, 0.0, 0.0, 0.0, 0.0, 0.0, 0.0, 0.0, 0.0, 0.0, 0.0, 0.0, 0.0, 0.0, 0.0, 0.0, 0.0, 0.0, 0.0, 0.0, 0.0, 0.0, 0.0, 0.0, 0.0, 0.0, 0.0, 0.0, 0.0, 0.0, 0.0, 0.0, 0.0, 0.0, 0.0, 0.0, 0.0, 0.0, 0.0, 0.0, 0.0, 0.0, 0.0, 0.0, 0.0, 0.0, 0.0, 0.0, 0.0, 0.0, 0.0, 0.0, 0.0, 0.0, 0.0, 0.0, 0.1255, 0.8246, 0.09445, 0.8254, 0.07815, 0.7629, 0.1436, 0.7627, 0.0, 0.0, 0.0, 0.0, 0.0, 0.0, 0.0, 0.0, 0.0, 0.0, 0.0, 0.0, 0.0, 0.0, 0.0, 0.0, 0.0, 0.0, 0.0, 0.0, 0.0, 0.0, 0.0, 0.0, 0.0, 0.0, 0.0, 0.0, 0.0, 0.0, 0.0, 0.0, 0.0, 0.0, 0.0, 0.0, 0.0, 0.0, 0.0, 0.0, 0.0, 0.0, 0.0, 0.0, 0.0, 0.0, 0.0, 0.0, 0.0, 0.0, 0.0, 0.0, 0.0, 0.0, 0.0, 0.0, 0.0, 0.0, 0.0, 0.0, 0.0, 0.0, 0.0, 0.0, 0.0, 0.0, 0.0, 0.0, 0.0, 0.0, 0.0, 0.0, 0.0, 0.0, 0.0, 0.0, 0.0, 0.0, 0.0, 0.0, 0.0, 0.0, 0.0, 0.0, 0.0, 0.0, 0.0, 0.0, 0.0, 0.0, 0.0, 0.0, 0.0, 0.0, 0.0, 0.0, 0.0, 0.0, 0.0, 0.0, 0.0, 0.0, 0.0, 0.0, 0.0, 0.0, 0.0, 0.0, 0.0, 0.0, 0.0, 0.0, 0.0, 0.0, 0.0, 0.0, 0.0, 0.0, 0.0, 0.0, 0.0, 0.0, 0.0, 0.0, 0.0, 0.0, 0.0, 0.0, 0.0, 0.0, 0.0, 0.0, 0.0, 0.0, 0.0, 0.0, 0.0, 0.0, 0.0, 0.0, 0.0, 0.0, 0.0, 0.0, 0.0, 0.0, 0.0, 0.0, 0.0, 0.0, 0.0, 0.0, 0.0, 0.0, 0.0, 0.0, 0.0, 0.0, 0.0, 0.0, 0.0, 0.0, 0.0, 0.0, 0.0, 0.0, 0.0, 0.0, 0.0, 0.0, 0.0, 0.0, 0.0, 0.0, 0.0, 0.0, 0.0, 0.0, 0.0, 0.0, 0.0, 0.0, 0.0, 0.0, 0.0, 0.0, 0.0, 0.0, 0.0, 0.0, 0.0, 0.0, 0.0, 0.0, 0.0, 0.0, 0.0, 0.0, 0.0, 0.0, 0.0, 0.0, 0.0, 0.0, 0.0, 0.0, 0.0, 0.0, 0.0, 0.0, 0.0, 0.0, 0.0, 0.0, 0.0, 0.0, 0.0, 0.0, 0.0, 0.0, 0.0, 0.0, 0.0, 0.0, 0.0, 0.0, 0.0, 0.0, 0.0, 0.0, 0.0, 0.0, 0.0, 0.0, 0.0, 0.0, 0.0, 0.0, 0.0, 0.0, 0.0, 0.0, 0.0, 0.0, 0.0, 0.0, 0.0, 0.0, 0.0, 0.0, 0.0, 0.0, 0.0, 0.0, 0.0, 0.0, 0.0, 0.0, 0.0, 0.0, 0.0, 0.0, 0.0, 0.0, 0.0, 0.0, 0.0, 0.0, 0.0, 0.0, 0.0, 0.0, 0.0, 0.0, 0.0, 0.0, 0.0, 0.0, 0.0, 0.0, 0.0, 0.0, 0.0, 0.0, 0.0, 0.0, 0.0, 0.0, 0.0, 0.0, 0.0, 0.0, 0.0, 0.0, 0.0, 0.0, 0.0, 0.0, 0.0, 0.0, 0.0, 0.0, 0.0, 0.0, 0.0, 0.0, 0.0, 0.0, 0.0, 0.0, 0.0, 0.0, 0.0, 0.0, 0.0, 0.0, 0.0, 0.0, 0.0, 0.0, 0.0, 0.0, 0.0, 0.0, 0.0, 0.0, 0.0, 0.0, 0.0, 0.0, 0.0, 0.0, 0.0, 0.0, 0.0, 0.0, 0.0, 0.0, 0.0, 0.0, 0.0, 0.0, 0.0, 0.0, 0.0, 0.0, 0.0, 0.0, 0.0, 0.0, 0.0, 0.0, 0.0, 0.0, 0.0, 0.0, 0.0, 0.0, 0.0, 0.0, 0.6766, 0.5001, 0.653, 0.5406, 0.6576, 0.579, 0.6175, 0.569, 0.6566, 0.5054, 0.0, 0.0, 0.0, 0.0, 0.0, 0.0, 0.0, 0.0, 0.0, 0.0, 0.0, 0.0, 0.0, 0.0, 0.0, 0.0, 0.0, 0.0, 0.0, 0.0, 0.0, 0.0, 0.0, 0.0, 0.0, 0.0, 0.0, 0.0, 0.0, 0.0, 0.0, 0.0, 0.0, 0.0, 0.0, 0.0, 0.0, 0.0, 0.0, 0.0, 0.0, 0.0, 0.0, 0.0, 0.0, 0.0, 0.0, 0.0, 0.0, 0.0, 0.0, 0.0, 0.0, 0.0, 0.0, 0.0, 0.0, 0.0, 0.0, 0.0, 0.0, 0.0, 0.0, 0.0, 0.0, 0.0, 0.0, 0.0, 0.0, 0.0, 0.0, 0.0, 0.0, 0.0, 0.0, 0.0, 0.0, 0.0, 0.0, 0.0, 0.0, 0.0, 0.0, 0.0, 0.0, 0.0, 0.0, 0.0, 0.0, 0.0, 0.0, 0.0, 0.0, 0.0, 0.0, 0.0, 0.0, 0.0, 0.0, 0.0, 0.7764, 0.5622, 0.7658, 0.5134, 0.8059, 0.4662, 0.7663, 0.7166, 0.7578, 0.6711, 0.7789, 0.6346, 0.8233, 0.6201, 0.8667, 0.6391, 0.8734, 0.683, 0.8531, 0.7229, 0.8122, 0.7395, 0.8122, 0.7395, 0.8531, 0.7229, 0.8206, 0.7517, 0.765, 0.763, 0.717, 0.7552, 0.7663, 0.7166, 0.0, 0.0, 0.0, 0.0, 0.0, 0.0, 0.0, 0.0, 0.0, 0.0, 0.0, 0.0, 0.0, 0.0, 0.0, 0.0, 0.0, 0.0, 0.0, 0.0, 0.0, 0.0, 0.0, 0.0, 0.0, 0.0, 0.0, 0.0, 0.0, 0.0, 0.0, 0.0, 0.0, 0.0, 0.0, 0.0, 0.0, 0.0, 0.0, 0.0, 0.8233, 0.6201, 0.8795, 0.5147, 0.9106, 0.5827, 0.9106, 0.6416, 0.8669, 0.6308, 0.0, 0.0, 0.0, 0.0, 0.0, 0.0, 0.0, 0.0, 0.0, 0.0, 0.0, 0.0, 0.0, 0.0, 0.0, 0.0, 0.0, 0.0, 0.0, 0.0, 0.0, 0.0, 0.0, 0.0, 0.0, 0.0, 0.0, 0.0, 0.0, 0.0, 0.0, 0.0, 0.0, 0.0, 0.0, 0.0, 0.0, 0.0, 0.0, 0.0, 0.0, 0.0, 0.0, 0.0, 0.0, 0.0, 0.0, 0.0, 0.0, 0.0, 0.0, 0.0, 0.0, 0.0, 0.0, 0.0, 0.0, 0.0, 0.0, 0.0, 0.0, 0.0, 0.0, 0.0, 0.0, 0.0, 0.0, 0.0, 0.0, 0.0, 0.0, 0.0, 0.0, 0.0, 0.0, 0.0, 0.0, 0.0, 0.0, 0.0, 0.8795, 0.5147, 0.7764, 0.5622, 0.8059, 0.4662, 0.0, 0.0, 0.0, 0.0, 0.0, 0.0, 0.0, 0.0, 0.0, 0.0, 0.0, 0.0, 0.0, 0.0, 0.0, 0.0, 0.0, 0.0, 0.0, 0.0, 0.0, 0.0, 0.0, 0.0, 0.0, 0.0, 0.0, 0.0, 0.0, 0.0, 0.0, 0.0, 0.0, 0.0, 0.0, 0.0, 0.0, 0.0, 0.0, 0.0, 0.0, 0.0, 0.0, 0.0, 0.0, 0.0, 0.0, 0.0, 0.0, 0.0, 0.0, 0.0, 0.0, 0.0, 0.0, 0.0, 0.0, 0.0, 0.0, 0.0, 0.0, 0.0, 0.0, 0.0, 0.0, 0.0, 0.0, 0.0, 0.0, 0.0, 0.0, 0.0, 0.0, 0.0, 0.0, 0.0, 0.0, 0.0, 0.0, 0.0, 0.0, 0.0, 0.0, 0.0, 0.0, 0.0, 0.0, 0.0, 0.0, 0.0, 0.0, 0.0, 0.0, 0.0, 0.0, 0.0, 0.0, 0.0, 0.0, 0.0, 0.0, 0.0, 0.0, 0.0, 0.0, 0.0, 0.0, 0.0, 0.0, 0.0, 0.0, 0.0, 0.0, 0.0, 0.0, 0.0, 0.0, 0.0, 0.0, 0.0, 0.0, 0.0, 0.0, 0.0, 0.0, 0.0, 0.0, 0.0, 0.0, 0.0, 0.0, 0.0, 0.0, 0.0, 0.0, 0.0, 0.0, 0.0, 0.0, 0.0, 0.0, 0.0, 0.8206, 0.7517, 0.8531, 0.7229, 0.8809, 0.7078, 0.8809, 0.7078, 0.8531, 0.7229, 0.8734, 0.683, 0.8667, 0.6391, 0.9106, 0.6416, 0.9238, 0.01655, 0.9243, 0.4241, 0.01762, 0.1351, 0.9238, 0.2048])
me_cylinder_008.materials.append(mat_wire)
me_cylinder_008.materials.append(mat_red_arm)
me_cylinder_008.materials.append(mat_black_arm)
me_cylinder_008.materials.append(mat_body)
me_cylinder_008.use_remesh_preserve_volume = False
me_cylinder_008.use_remesh_preserve_attributes = False
me_cylinder_008.use_mirror_vertex_groups = False
me_cylinder_008.update()
me_sphere_001 = bpy.data.meshes.new('Sphere.001')
me_sphere_001.from_pydata([(-0.03126, 0.579, 0.7874), (0.1208, 0.1805, -0.8234), (0.2094, 0.6902, 0.5033), (0.1409, 0.4692, -0.2682), (0.2033, 0.4224, 0.8845), (0.3234, 0.568, 0.6649), (0.2962, 0.6752, 0.1816), (0.4791, 0.5728, 0.3542), (0.1999, 0.3532, -0.7011), (0.478, 0.4, 0.7244), (0.5546, 0.4434, 0.1254), (0.2336, 0.2521, 0.97), (0.6584, 0.3515, 0.3711), (0.3897, 0.3004, -0.2809), (0.6822, 0.1866, 0.1218), (0.3502, 0.1825, -0.7123), (0.3393, 0.03458, 0.9673), (0.5708, 0.1096, 0.7778), (0.6891, 0.08703, 0.6025), (0.7429, 0.08202, 0.3696), (0.4865, 0.05045, -0.2689), (0.7326, -0.08046, 0.1908), (0.7036, -0.2473, 0.3715), (0.4013, -0.05538, -0.7024), (0.5337, -0.2009, 0.7887), (0.4365, -0.243, -0.266), (0.1502, -0.005167, 1.032), (0.5534, -0.3753, 0.6487), (0.5689, -0.4853, 0.36), (0.5863, -0.403, 0.1183), (0.3136, -0.2503, -0.6992), (0.3188, -0.5813, 0.649), (0.34, -0.6661, 0.36), (0.3358, -0.6255, 0.1254), (0.1484, -0.1587, -0.823), (0.2619, -0.215, 0.9751), (0.03965, -0.4237, -0.6108), (0.1794, -0.3569, -0.7077), (0.1954, -0.4351, 0.8856), (0.07148, -0.6551, 0.6587), (0.07705, -0.7414, 0.3786), (0.1431, -0.4746, -0.2775), (-0.008383, -0.7146, 0.1215), (-0.06737, 0.07144, 1.046), (-0.1898, -0.6331, 0.6543), (-0.1822, -0.7303, 0.3458), (-0.04574, -0.2076, 1.02), (-0.1928, -0.4583, -0.2613), (-0.1515, -0.3703, -0.7095), (-0.1677, -0.4435, 0.8871), (-0.4174, -0.5124, 0.6543), (-0.4849, -0.5695, 0.36), (-0.455, -0.5594, 0.1189), (-0.491, -0.3732, 0.7358), (-0.3768, -0.3115, -0.2722), (-0.6487, -0.3686, 0.3463), (-0.3558, -0.2398, -0.6112), (-0.1058, -0.1293, -0.8367), (-0.5574, -0.1562, 0.7755), (-0.6881, -0.2081, 0.5147), (-0.6844, -0.1936, 0.1279), (-0.3612, -0.1478, -0.7236), (-0.3126, -0.1309, 0.9706), (-0.472, 0.05037, 0.8788), (-0.746, -0.06068, 0.3477), (-0.4797, -0.09595, -0.2809), (-0.4256, 0.01066, -0.6181), (-0.6507, 0.1218, 0.662), (-0.7153, 0.2171, 0.3598), (-0.6947, 0.1641, 0.123), (-0.4519, 0.1866, -0.2809), (-0.3989, 0.3347, 0.8413), (-0.512, 0.4168, 0.6543), (-0.5743, 0.4796, 0.3547), (-0.2803, 0.209, 0.9656), (-0.3111, 0.3762, -0.2722), (-0.3267, 0.2275, -0.7142), (-0.3133, 0.5809, 0.6543), (-0.3453, 0.6613, 0.3657), (-0.4413, 0.5691, 0.1198), (-0.2024, 0.3743, -0.6087), (-0.193, 0.09494, -0.8216), (0.02984, 0.7117, 0.1189), (-0.07488, 0.3463, 0.96), (-0.06696, 0.6565, 0.6543), (-0.06664, 0.745, 0.3547), (-0.09612, 0.4815, -0.2739), (-0.05355, 0.3949, -0.7065), (-0.03089, 0.5723, 0.7815), (0.1192, 0.1781, -0.815), (0.207, 0.682, 0.5011), (0.1383, 0.4613, -0.2649), (0.2009, 0.4173, 0.8777), (0.3195, 0.5612, 0.6606), (0.2927, 0.6673, 0.1836), (0.4733, 0.566, 0.3536), (0.1963, 0.3465, -0.6964), (0.4722, 0.3954, 0.7195), (0.548, 0.4381, 0.1283), (0.2308, 0.2492, 0.9621), (0.6506, 0.3472, 0.3703), (0.3832, 0.2952, -0.2777), (0.6741, 0.1843, 0.1247), (0.3437, 0.1794, -0.707), (0.3349, 0.03408, 0.9596), (0.5643, 0.1083, 0.7719), (0.681, 0.08614, 0.599), (0.734, 0.08105, 0.3691), (0.4783, 0.04968, -0.2657), (0.7241, -0.0794, 0.193), (0.6952, -0.2444, 0.3706), (0.3941, -0.0546, -0.6972), (0.5274, -0.1985, 0.7829), (0.4293, -0.2388, -0.2627), (0.1486, -0.005163, 1.024), (0.5469, -0.3708, 0.6446), (0.5622, -0.4794, 0.3595), (0.5794, -0.3982, 0.1212), (0.3076, -0.2456, -0.6945), (0.3149, -0.5744, 0.645), (0.3359, -0.6582, 0.3596), (0.3318, -0.6181, 0.1284), (0.1463, -0.1566, -0.8146), (0.2586, -0.2124, 0.9672), (0.03918, -0.4153, -0.608), (0.1763, -0.3503, -0.7026), (0.1931, -0.4298, 0.8788), (0.07067, -0.6473, 0.6545), (0.07595, -0.7326, 0.3778), (0.1405, -0.4667, -0.2743), (-0.008238, -0.7061, 0.1244), (-0.06657, 0.07056, 1.037), (-0.1875, -0.6255, 0.6502), (-0.1798, -0.7217, 0.3455), (-0.04519, -0.205, 1.011), (-0.1898, -0.4506, -0.2579), (-0.1488, -0.3636, -0.7042), (-0.1657, -0.4382, 0.8801), (-0.4125, -0.5061, 0.6504), (-0.4792, -0.5627, 0.3592), (-0.4496, -0.5528, 0.1218), (-0.4852, -0.3688, 0.7307), (-0.3704, -0.3062, -0.269), (-0.641, -0.3641, 0.3461), (-0.3488, -0.2348, -0.6086), (-0.1045, -0.1274, -0.8281), (-0.5508, -0.1544, 0.7699), (-0.68, -0.2056, 0.512), (-0.6764, -0.1912, 0.1308), (-0.3547, -0.1454, -0.7179), (-0.3089, -0.1292, 0.9626), (-0.4664, 0.04969, 0.8719), (-0.7372, -0.06004, 0.3475), (-0.4715, -0.09428, -0.2779), (-0.4172, 0.01031, -0.615), (-0.6429, 0.1203, 0.6579), (-0.7069, 0.2143, 0.3594), (-0.6866, 0.162, 0.126), (-0.4442, 0.1834, -0.2778), (-0.3943, 0.3305, 0.8349), (-0.5057, 0.4118, 0.6503), (-0.5673, 0.4741, 0.3543), (-0.277, 0.2064, 0.9577), (-0.3057, 0.3698, -0.269), (-0.3208, 0.2234, -0.7089), (-0.3096, 0.574, 0.6502), (-0.3414, 0.6533, 0.3651), (-0.4362, 0.5624, 0.1226), (-0.1983, 0.3669, -0.606), (-0.1904, 0.09345, -0.8133), (0.02988, 0.7033, 0.1217), (-0.07396, 0.342, 0.9522), (-0.06616, 0.6484, 0.6506), (-0.06569, 0.7361, 0.3544), (-0.09449, 0.4734, -0.2708), (-0.05263, 0.3878, -0.7012)], [], [(83, 43, 11), (83, 11, 4), (86, 3, 87), (84, 0, 2), (85, 2, 6), (82, 6, 3), (2, 5, 7), (2, 7, 6), (7, 10, 6), (6, 10, 13), (4, 9, 5), (23, 34, 1, 15), (9, 12, 7), (26, 16, 11), (11, 17, 9), (10, 12, 14), (12, 18, 19), (13, 14, 20), (13, 20, 15), (57, 1, 34), (19, 21, 14), (19, 18, 22), (24, 27, 18), (21, 22, 29), (26, 35, 16), (22, 27, 28), (25, 30, 23), (35, 38, 24), (26, 43, 46), (27, 38, 31), (37, 41, 36), (38, 39, 31), (37, 36, 48), (46, 49, 38), (41, 42, 47), (41, 47, 36), (39, 49, 44), (34, 48, 57), (45, 52, 42), (44, 49, 50), (52, 54, 47), (55, 60, 52), (53, 62, 58), (61, 81, 57), (59, 64, 55), (60, 64, 69), (58, 67, 59), (59, 67, 64), (61, 66, 76), (64, 67, 68), (62, 43, 74), (69, 70, 65), (63, 74, 71), (67, 71, 72), (79, 75, 70), (72, 71, 77), (75, 80, 76), (74, 43, 83), (79, 86, 75), (80, 87, 76), (87, 1, 81), (57, 81, 1), (86, 87, 80), (77, 0, 84), (86, 82, 3), (0, 83, 4), (87, 3, 8), (85, 84, 2), (87, 8, 1), (85, 6, 82), (0, 4, 5), (0, 5, 2), (3, 13, 8), (3, 6, 13), (43, 26, 11), (4, 11, 9), (5, 9, 7), (8, 15, 1), (8, 13, 15), (7, 12, 10), (10, 14, 13), (9, 17, 18), (12, 9, 18), (14, 12, 19), (17, 11, 16), (15, 20, 23), (14, 21, 20), (24, 17, 16, 35), (19, 22, 21), (20, 21, 25), (33, 29, 28, 32), (23, 20, 25), (17, 24, 18), (22, 18, 27), (21, 29, 25), (23, 30, 34), (22, 28, 29), (24, 38, 27), (34, 30, 37), (41, 25, 29, 33), (26, 46, 35), (37, 30, 25, 41), (31, 32, 28, 27), (42, 33, 32, 40), (39, 40, 32, 31), (33, 42, 41), (44, 45, 40, 39), (38, 49, 39), (37, 48, 34), (40, 45, 42), (38, 35, 46), (36, 47, 48), (50, 51, 45, 44), (42, 52, 47), (56, 48, 47, 54), (45, 51, 52), (48, 56, 61), (48, 61, 57), (46, 62, 49), (53, 55, 51, 50), (50, 49, 53), (53, 49, 62), (65, 54, 52, 60), (51, 55, 52), (46, 43, 62), (55, 53, 59), (72, 73, 68, 67), (54, 65, 56), (53, 58, 59), (56, 65, 66), (56, 66, 61), (60, 55, 64), (60, 69, 65), (58, 62, 63), (58, 63, 67), (65, 70, 66), (61, 76, 81), (69, 64, 68), (62, 74, 63), (63, 71, 67), (66, 70, 76), (73, 79, 69, 68), (77, 78, 73, 72), (69, 79, 70), (70, 75, 76), (83, 0, 71, 74), (73, 78, 79), (84, 85, 78, 77), (75, 86, 80), (77, 71, 0), (76, 87, 81), (85, 82, 79, 78), (79, 82, 86), (171, 131, 99), (171, 99, 92), (174, 91, 175), (172, 88, 90), (173, 90, 94), (170, 94, 91), (90, 93, 95), (90, 95, 94), (95, 98, 94), (94, 98, 101), (92, 97, 93), (111, 122, 89, 103), (97, 100, 95), (114, 104, 99), (99, 105, 97), (98, 100, 102), (100, 106, 107), (101, 102, 108), (101, 108, 103), (145, 89, 122), (107, 109, 102), (107, 106, 110), (112, 115, 106), (109, 110, 117), (114, 123, 104), (110, 115, 116), (113, 118, 111), (123, 126, 112), (114, 131, 134), (115, 126, 119), (125, 129, 124), (126, 127, 119), (125, 124, 136), (134, 137, 126), (129, 130, 135), (129, 135, 124), (127, 137, 132), (122, 136, 145), (133, 140, 130), (132, 137, 138), (140, 142, 135), (143, 148, 140), (141, 150, 146), (149, 169, 145), (147, 152, 143), (148, 152, 157), (146, 155, 147), (147, 155, 152), (149, 154, 164), (152, 155, 156), (150, 131, 162), (157, 158, 153), (151, 162, 159), (155, 159, 160), (167, 163, 158), (160, 159, 165), (163, 168, 164), (162, 131, 171), (167, 174, 163), (168, 175, 164), (175, 89, 169), (145, 169, 89), (174, 175, 168), (165, 88, 172), (174, 170, 91), (88, 171, 92), (175, 91, 96), (173, 172, 90), (175, 96, 89), (173, 94, 170), (88, 92, 93), (88, 93, 90), (91, 101, 96), (91, 94, 101), (131, 114, 99), (92, 99, 97), (93, 97, 95), (96, 103, 89), (96, 101, 103), (95, 100, 98), (98, 102, 101), (97, 105, 106), (100, 97, 106), (102, 100, 107), (105, 99, 104), (103, 108, 111), (102, 109, 108), (112, 105, 104, 123), (107, 110, 109), (108, 109, 113), (121, 117, 116, 120), (111, 108, 113), (105, 112, 106), (110, 106, 115), (109, 117, 113), (111, 118, 122), (110, 116, 117), (112, 126, 115), (122, 118, 125), (129, 113, 117, 121), (114, 134, 123), (125, 118, 113, 129), (119, 120, 116, 115), (130, 121, 120, 128), (127, 128, 120, 119), (121, 130, 129), (132, 133, 128, 127), (126, 137, 127), (125, 136, 122), (128, 133, 130), (126, 123, 134), (124, 135, 136), (138, 139, 133, 132), (130, 140, 135), (144, 136, 135, 142), (133, 139, 140), (136, 144, 149), (136, 149, 145), (134, 150, 137), (141, 143, 139, 138), (138, 137, 141), (141, 137, 150), (153, 142, 140, 148), (139, 143, 140), (134, 131, 150), (143, 141, 147), (160, 161, 156, 155), (142, 153, 144), (141, 146, 147), (144, 153, 154), (144, 154, 149), (148, 143, 152), (148, 157, 153), (146, 150, 151), (146, 151, 155), (153, 158, 154), (149, 164, 169), (157, 152, 156), (150, 162, 151), (151, 159, 155), (154, 158, 164), (161, 167, 157, 156), (165, 166, 161, 160), (157, 167, 158), (158, 163, 164), (171, 88, 159, 162), (161, 166, 167), (172, 173, 166, 165), (163, 174, 168), (165, 159, 88), (164, 175, 169), (173, 170, 167, 166), (167, 170, 174)])
me_sphere_001.polygons.foreach_set('use_smooth', [True] * 306)
me_sphere_001.materials.append(mat_glass)
me_sphere_001.use_remesh_preserve_volume = False
me_sphere_001.use_remesh_preserve_attributes = False
me_sphere_001.use_mirror_vertex_groups = False
me_sphere_001.update()
arm_armature_004 = bpy.data.armatures.new('Armature.004')  # bones are not reproduced

# ---- objects
ob_lamp = bpy.data.objects.new('Lamp', light_lamp)
ob_camera = bpy.data.objects.new('Camera', cam_camera)
ob_armature_000 = bpy.data.objects.new('Armature.000', arm_armature_004)
ob_cylinder_007 = bpy.data.objects.new('Cylinder.007', me_cylinder_008)
ob_sphere_001 = bpy.data.objects.new('Sphere.001', me_sphere_001)

# ---- transforms, parenting, visibility, modifiers, constraints
ob_lamp.location = (4.076, 1.005, 5.904)
ob_lamp.rotation_euler = (0.6503, 0.05522, 1.866)
ob_lamp.lock_rotations_4d = False
ob_lamp.empty_display_type = 'ARROWS'
ob_lamp.color = (0.0, 0.0, 0.0, 0.0)
ob_lamp.lineart.crease_threshold = 0.0
ob_camera.location = (7.481, -6.508, 5.344)
ob_camera.rotation_euler = (1.109, 0.0, 0.8149)
ob_camera.lock_rotations_4d = False
ob_camera.empty_display_type = 'ARROWS'
ob_camera.color = (0.0, 0.0, 0.0, 0.0)
ob_camera.display_type = 'WIRE'
ob_camera.lineart.crease_threshold = 0.0
ob_armature_000.location = (8.168, 0.0, -2.408)
ob_armature_000.hide_viewport = True
ob_armature_000.show_in_front = True
ob_armature_000.lineart.crease_threshold = 0.0
ob_cylinder_007.location = (0.001764, 0.00619, 0.4764)
ob_cylinder_007.lineart.crease_threshold = 0.0
_vg = ob_cylinder_007.vertex_groups.new(name='Bone')
_vg = ob_cylinder_007.vertex_groups.new(name='Bone.001')
_vg = ob_cylinder_007.vertex_groups.new(name='Bone.002')
_vg = ob_cylinder_007.vertex_groups.new(name='Bone.007')
_vg = ob_cylinder_007.vertex_groups.new(name='Bone.008')
_vg = ob_cylinder_007.vertex_groups.new(name='Bone.009')
_vg = ob_cylinder_007.vertex_groups.new(name='Bone.003')
_vg = ob_cylinder_007.vertex_groups.new(name='Bone.004')
_vg = ob_cylinder_007.vertex_groups.new(name='Bone.005')
_vg = ob_cylinder_007.vertex_groups.new(name='Bone.006')
_vg = ob_cylinder_007.vertex_groups.new(name='Bone.010')
_vg = ob_cylinder_007.vertex_groups.new(name='Bone.011')
_vg = ob_cylinder_007.vertex_groups.new(name='Bone.012')
_vg = ob_cylinder_007.vertex_groups.new(name='Bone.013')
_vg = ob_cylinder_007.vertex_groups.new(name='Bone.014')
_vg = ob_cylinder_007.vertex_groups.new(name='Bone.015')
_vg = ob_cylinder_007.vertex_groups.new(name='Bone.016')
ob_sphere_001.location = (0.0007259, 0.001716, 1.689)
ob_sphere_001.lineart.crease_threshold = 0.0
_vg = ob_sphere_001.vertex_groups.new(name='Bone')
_vg = ob_sphere_001.vertex_groups.new(name='Bone.001')
_vg = ob_sphere_001.vertex_groups.new(name='Bone.002')
_vg = ob_sphere_001.vertex_groups.new(name='Bone.007')
_vg = ob_sphere_001.vertex_groups.new(name='Bone.008')
_vg = ob_sphere_001.vertex_groups.new(name='Bone.009')
_vg = ob_sphere_001.vertex_groups.new(name='Bone.003')
_vg = ob_sphere_001.vertex_groups.new(name='Bone.004')
_vg = ob_sphere_001.vertex_groups.new(name='Bone.005')
_vg = ob_sphere_001.vertex_groups.new(name='Bone.006')
_vg = ob_sphere_001.vertex_groups.new(name='Bone.010')
_vg = ob_sphere_001.vertex_groups.new(name='Bone.011')
_vg = ob_sphere_001.vertex_groups.new(name='Bone.012')
_vg = ob_sphere_001.vertex_groups.new(name='Bone.013')
_vg = ob_sphere_001.vertex_groups.new(name='Bone.014')
_vg = ob_sphere_001.vertex_groups.new(name='Bone.015')

# ---- collection membership
col_collection_1.objects.link(ob_lamp)
col_collection_1.objects.link(ob_camera)
col_collection_1.objects.link(ob_armature_000)
col_collection_1.objects.link(ob_cylinder_007)
col_collection_1.objects.link(ob_sphere_001)

# ---- scene / render settings (as saved in the file)
scene.camera = ob_camera
scene.frame_start = 1; scene.frame_end = 250; scene.frame_set(1)
scene.render.engine = 'CYCLES'
scene.render.resolution_percentage = 50
scene.render.dither_intensity = 0.0
scene.cycles.use_denoising = False
scene.cycles.samples = 128
scene.cycles.sampling_pattern = 'TABULATED_SOBOL'
scene.cycles.use_adaptive_sampling = False
scene.cycles.use_light_tree = False
scene.cycles.blur_glossy = 0.0
scene.cycles.sample_clamp_indirect = 0.0
scene.view_settings.view_transform = 'Standard'
bpy.context.view_layer.update()
